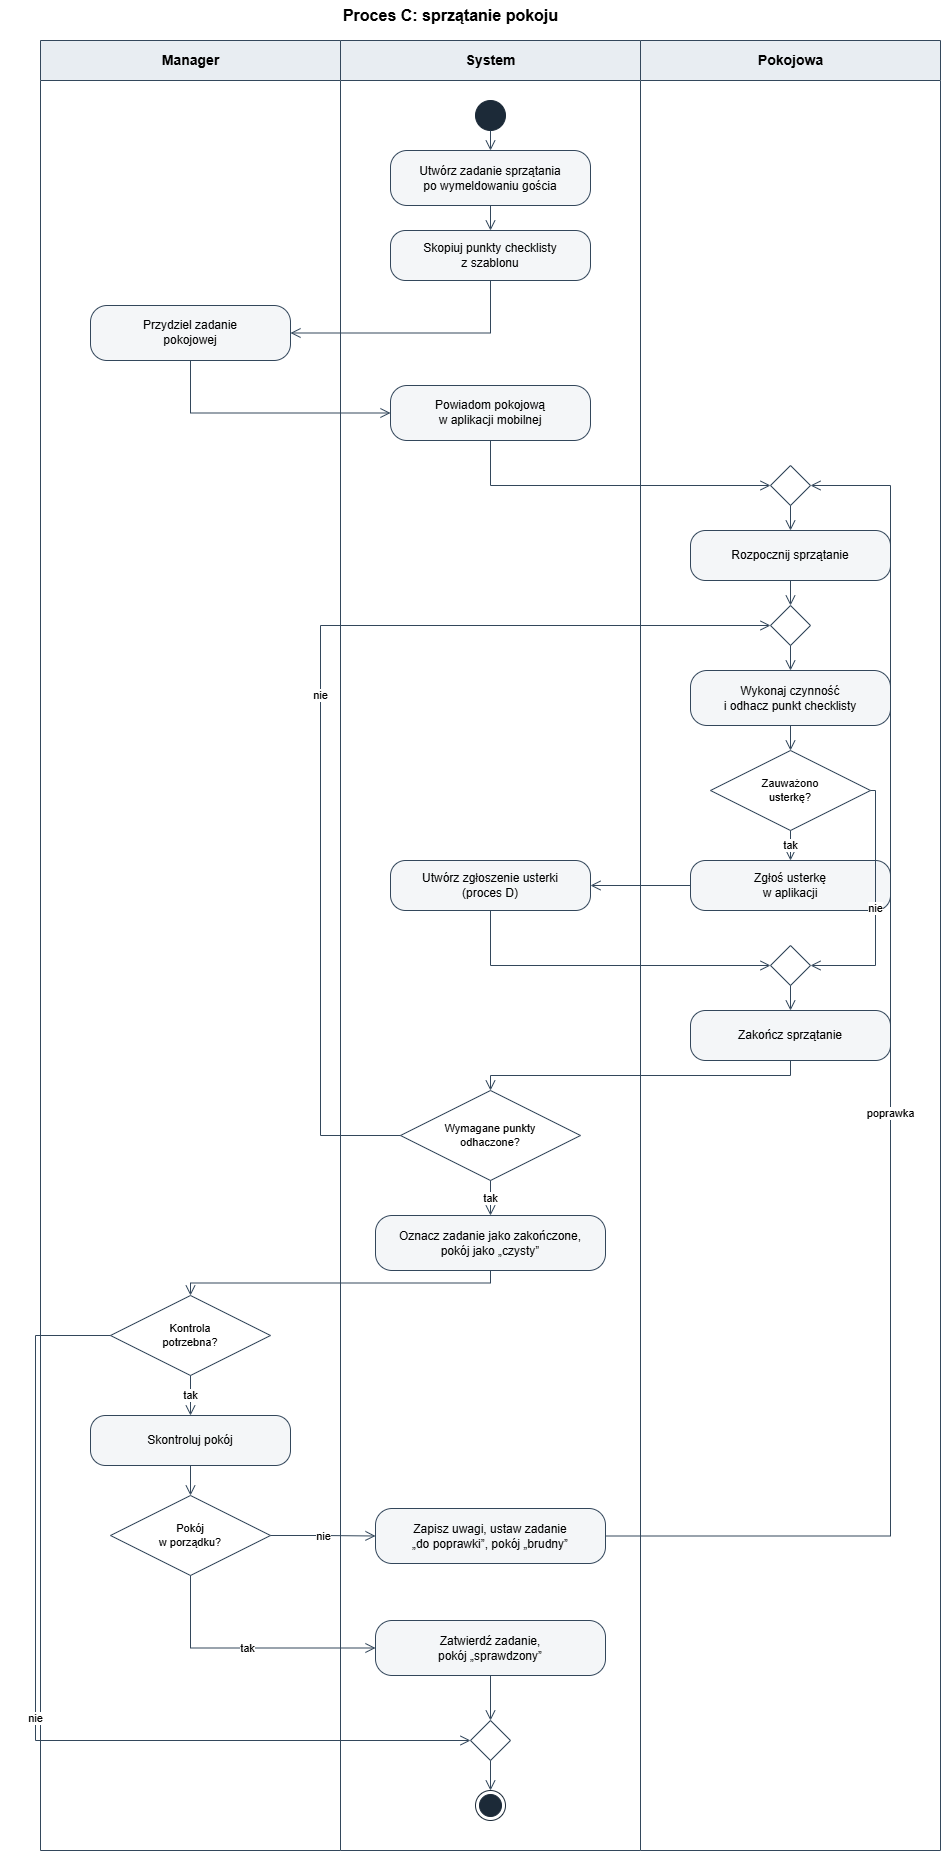

The diagram above was exported from draw.io. Its source (the exported page's mxGraphModel, read from the mxfile embedded in the PNG):
<mxGraphModel dx="2475" dy="3246" grid="1" gridSize="10" guides="1" tooltips="1" connect="1" arrows="1" fold="1" page="1" pageScale="1" pageWidth="1000" pageHeight="1910" math="0" shadow="0">
  <root>
    <mxCell id="0" />
    <mxCell id="1" parent="0" />
    <mxCell id="title" parent="1" style="text;html=1;fontSize=16;fontStyle=1;align=center;verticalAlign=middle;" value="Proces C: sprzątanie pokoju" vertex="1">
      <mxGeometry height="30" width="900" y="-40" as="geometry" />
    </mxCell>
    <mxCell id="L1" parent="1" style="swimlane;html=1;startSize=40;fillColor=#E8EDF2;strokeColor=#33475B;fontStyle=1;fontSize=14;swimlaneFillColor=#FFFFFF;" value="Manager" vertex="1">
      <mxGeometry height="1810" width="300" x="40" as="geometry" />
    </mxCell>
    <mxCell id="M1" parent="L1" style="rounded=1;whiteSpace=wrap;html=1;arcSize=30;fillColor=#F4F6F8;strokeColor=#33475B;fontSize=12;" value="Przydziel zadanie&lt;br&gt;pokojowej" vertex="1">
      <mxGeometry height="55" width="200" x="50" y="265" as="geometry" />
    </mxCell>
    <mxCell id="DM" parent="L1" style="rhombus;whiteSpace=wrap;html=1;fillColor=#FFFFFF;strokeColor=#33475B;fontSize=11;" value="Kontrola&lt;br&gt;potrzebna?" vertex="1">
      <mxGeometry height="80" width="160" x="70" y="1255" as="geometry" />
    </mxCell>
    <mxCell id="M2" parent="L1" style="rounded=1;whiteSpace=wrap;html=1;arcSize=30;fillColor=#F4F6F8;strokeColor=#33475B;fontSize=12;" value="Skontroluj pokój" vertex="1">
      <mxGeometry height="50" width="200" x="50" y="1375" as="geometry" />
    </mxCell>
    <mxCell id="DM2" parent="L1" style="rhombus;whiteSpace=wrap;html=1;fillColor=#FFFFFF;strokeColor=#33475B;fontSize=11;" value="Pokój&lt;br&gt;w porządku?" vertex="1">
      <mxGeometry height="80" width="160" x="70" y="1455" as="geometry" />
    </mxCell>
    <mxCell id="L2" parent="1" style="swimlane;html=1;startSize=40;fillColor=#E8EDF2;strokeColor=#33475B;fontStyle=1;fontSize=14;swimlaneFillColor=#FFFFFF;" value="System" vertex="1">
      <mxGeometry height="1810" width="300" x="340" as="geometry" />
    </mxCell>
    <mxCell id="start" parent="L2" style="ellipse;html=1;fillColor=#1C2A38;strokeColor=#1C2A38;" value="" vertex="1">
      <mxGeometry height="30" width="30" x="135" y="60" as="geometry" />
    </mxCell>
    <mxCell id="S1" parent="L2" style="rounded=1;whiteSpace=wrap;html=1;arcSize=30;fillColor=#F4F6F8;strokeColor=#33475B;fontSize=12;" value="Utwórz zadanie sprzątania&lt;br&gt;po wymeldowaniu gościa" vertex="1">
      <mxGeometry height="55" width="200" x="50" y="110" as="geometry" />
    </mxCell>
    <mxCell id="S2" parent="L2" style="rounded=1;whiteSpace=wrap;html=1;arcSize=30;fillColor=#F4F6F8;strokeColor=#33475B;fontSize=12;" value="Skopiuj punkty checklisty&lt;br&gt;z szablonu" vertex="1">
      <mxGeometry height="50" width="200" x="50" y="190" as="geometry" />
    </mxCell>
    <mxCell id="S3" parent="L2" style="rounded=1;whiteSpace=wrap;html=1;arcSize=30;fillColor=#F4F6F8;strokeColor=#33475B;fontSize=12;" value="Powiadom pokojową&lt;br&gt;w aplikacji mobilnej" vertex="1">
      <mxGeometry height="55" width="200" x="50" y="345" as="geometry" />
    </mxCell>
    <mxCell id="S5" parent="L2" style="rounded=1;whiteSpace=wrap;html=1;arcSize=30;fillColor=#F4F6F8;strokeColor=#33475B;fontSize=12;" value="Utwórz zgłoszenie usterki&lt;br&gt;(proces D)" vertex="1">
      <mxGeometry height="50" width="200" x="50" y="820" as="geometry" />
    </mxCell>
    <mxCell id="S6" parent="L2" style="rhombus;whiteSpace=wrap;html=1;fillColor=#FFFFFF;strokeColor=#33475B;fontSize=11;" value="Wymagane punkty&lt;br&gt;odhaczone?" vertex="1">
      <mxGeometry height="90" width="180" x="60" y="1050" as="geometry" />
    </mxCell>
    <mxCell id="S7" parent="L2" style="rounded=1;whiteSpace=wrap;html=1;arcSize=30;fillColor=#F4F6F8;strokeColor=#33475B;fontSize=12;" value="Oznacz zadanie jako zakończone,&lt;br&gt;pokój jako „czysty”" vertex="1">
      <mxGeometry height="55" width="230" x="35" y="1175" as="geometry" />
    </mxCell>
    <mxCell id="S9" parent="L2" style="rounded=1;whiteSpace=wrap;html=1;arcSize=30;fillColor=#F4F6F8;strokeColor=#33475B;fontSize=12;" value="Zapisz uwagi, ustaw zadanie&lt;br&gt;„do poprawki”, pokój „brudny”" vertex="1">
      <mxGeometry height="55" width="230" x="35" y="1468" as="geometry" />
    </mxCell>
    <mxCell id="S8" parent="L2" style="rounded=1;whiteSpace=wrap;html=1;arcSize=30;fillColor=#F4F6F8;strokeColor=#33475B;fontSize=12;" value="Zatwierdź zadanie,&lt;br&gt;pokój „sprawdzony”" vertex="1">
      <mxGeometry height="55" width="230" x="35" y="1580" as="geometry" />
    </mxCell>
    <mxCell id="Mend" parent="L2" style="rhombus;html=1;fillColor=#FFFFFF;strokeColor=#33475B;" value="" vertex="1">
      <mxGeometry height="40" width="40" x="130" y="1680" as="geometry" />
    </mxCell>
    <mxCell id="end" parent="L2" style="ellipse;html=1;shape=endState;fillColor=#1C2A38;strokeColor=#1C2A38;" value="" vertex="1">
      <mxGeometry height="30" width="30" x="135" y="1750" as="geometry" />
    </mxCell>
    <mxCell id="L3" parent="1" style="swimlane;html=1;startSize=40;fillColor=#E8EDF2;strokeColor=#33475B;fontStyle=1;fontSize=14;swimlaneFillColor=#FFFFFF;" value="Pokojowa" vertex="1">
      <mxGeometry height="1810" width="300" x="640" as="geometry" />
    </mxCell>
    <mxCell id="MPg" parent="L3" style="rhombus;html=1;fillColor=#FFFFFF;strokeColor=#33475B;" value="" vertex="1">
      <mxGeometry height="40" width="40" x="130" y="425" as="geometry" />
    </mxCell>
    <mxCell id="P1" parent="L3" style="rounded=1;whiteSpace=wrap;html=1;arcSize=30;fillColor=#F4F6F8;strokeColor=#33475B;fontSize=12;" value="Rozpocznij sprzątanie" vertex="1">
      <mxGeometry height="50" width="200" x="50" y="490" as="geometry" />
    </mxCell>
    <mxCell id="MP2" parent="L3" style="rhombus;html=1;fillColor=#FFFFFF;strokeColor=#33475B;" value="" vertex="1">
      <mxGeometry height="40" width="40" x="130" y="565" as="geometry" />
    </mxCell>
    <mxCell id="P2" parent="L3" style="rounded=1;whiteSpace=wrap;html=1;arcSize=30;fillColor=#F4F6F8;strokeColor=#33475B;fontSize=12;" value="Wykonaj czynność&lt;br&gt;i odhacz punkt checklisty" vertex="1">
      <mxGeometry height="55" width="200" x="50" y="630" as="geometry" />
    </mxCell>
    <mxCell id="DP" parent="L3" style="rhombus;whiteSpace=wrap;html=1;fillColor=#FFFFFF;strokeColor=#33475B;fontSize=11;" value="Zauważono&lt;br&gt;usterkę?" vertex="1">
      <mxGeometry height="80" width="160" x="70" y="710" as="geometry" />
    </mxCell>
    <mxCell id="P3" parent="L3" style="rounded=1;whiteSpace=wrap;html=1;arcSize=30;fillColor=#F4F6F8;strokeColor=#33475B;fontSize=12;" value="Zgłoś usterkę&lt;br&gt;w aplikacji" vertex="1">
      <mxGeometry height="50" width="200" x="50" y="820" as="geometry" />
    </mxCell>
    <mxCell id="MP3" parent="L3" style="rhombus;html=1;fillColor=#FFFFFF;strokeColor=#33475B;" value="" vertex="1">
      <mxGeometry height="40" width="40" x="130" y="905" as="geometry" />
    </mxCell>
    <mxCell id="P4" parent="L3" style="rounded=1;whiteSpace=wrap;html=1;arcSize=30;fillColor=#F4F6F8;strokeColor=#33475B;fontSize=12;" value="Zakończ sprzątanie" vertex="1">
      <mxGeometry height="50" width="200" x="50" y="970" as="geometry" />
    </mxCell>
    <mxCell id="e0" edge="1" parent="1" source="start" style="edgeStyle=orthogonalEdgeStyle;rounded=0;html=1;endArrow=open;endSize=8;strokeColor=#33475B;fontSize=11;labelBackgroundColor=#FFFFFF;" target="S1" value="">
      <mxGeometry relative="1" as="geometry" />
    </mxCell>
    <mxCell id="e1" edge="1" parent="1" source="S1" style="edgeStyle=orthogonalEdgeStyle;rounded=0;html=1;endArrow=open;endSize=8;strokeColor=#33475B;fontSize=11;labelBackgroundColor=#FFFFFF;" target="S2" value="">
      <mxGeometry relative="1" as="geometry" />
    </mxCell>
    <mxCell id="e2" edge="1" parent="1" source="S2" style="edgeStyle=orthogonalEdgeStyle;rounded=0;html=1;endArrow=open;endSize=8;strokeColor=#33475B;fontSize=11;labelBackgroundColor=#FFFFFF;exitX=0.5;exitY=1;entryX=1;entryY=0.5;" target="M1" value="">
      <mxGeometry relative="1" as="geometry" />
    </mxCell>
    <mxCell id="e3" edge="1" parent="1" source="M1" style="edgeStyle=orthogonalEdgeStyle;rounded=0;html=1;endArrow=open;endSize=8;strokeColor=#33475B;fontSize=11;labelBackgroundColor=#FFFFFF;exitX=0.5;exitY=1;entryX=0;entryY=0.5;" target="S3" value="">
      <mxGeometry relative="1" as="geometry" />
    </mxCell>
    <mxCell id="e4" edge="1" parent="1" source="S3" style="edgeStyle=orthogonalEdgeStyle;rounded=0;html=1;endArrow=open;endSize=8;strokeColor=#33475B;fontSize=11;labelBackgroundColor=#FFFFFF;exitX=0.5;exitY=1;entryX=0;entryY=0.5;" target="MPg" value="">
      <mxGeometry relative="1" as="geometry" />
    </mxCell>
    <mxCell id="e5" edge="1" parent="1" source="MPg" style="edgeStyle=orthogonalEdgeStyle;rounded=0;html=1;endArrow=open;endSize=8;strokeColor=#33475B;fontSize=11;labelBackgroundColor=#FFFFFF;" target="P1" value="">
      <mxGeometry relative="1" as="geometry" />
    </mxCell>
    <mxCell id="e6" edge="1" parent="1" source="P1" style="edgeStyle=orthogonalEdgeStyle;rounded=0;html=1;endArrow=open;endSize=8;strokeColor=#33475B;fontSize=11;labelBackgroundColor=#FFFFFF;" target="MP2" value="">
      <mxGeometry relative="1" as="geometry" />
    </mxCell>
    <mxCell id="e7" edge="1" parent="1" source="MP2" style="edgeStyle=orthogonalEdgeStyle;rounded=0;html=1;endArrow=open;endSize=8;strokeColor=#33475B;fontSize=11;labelBackgroundColor=#FFFFFF;" target="P2" value="">
      <mxGeometry relative="1" as="geometry" />
    </mxCell>
    <mxCell id="e8" edge="1" parent="1" source="P2" style="edgeStyle=orthogonalEdgeStyle;rounded=0;html=1;endArrow=open;endSize=8;strokeColor=#33475B;fontSize=11;labelBackgroundColor=#FFFFFF;" target="DP" value="">
      <mxGeometry relative="1" as="geometry" />
    </mxCell>
    <mxCell id="e9" edge="1" parent="1" source="DP" style="edgeStyle=orthogonalEdgeStyle;rounded=0;html=1;endArrow=open;endSize=8;strokeColor=#33475B;fontSize=11;labelBackgroundColor=#FFFFFF;exitX=0.5;exitY=1;entryX=0.5;entryY=0;" target="P3" value="tak">
      <mxGeometry relative="1" as="geometry" />
    </mxCell>
    <mxCell id="e10" edge="1" parent="1" source="DP" style="edgeStyle=orthogonalEdgeStyle;rounded=0;html=1;endArrow=open;endSize=8;strokeColor=#33475B;fontSize=11;labelBackgroundColor=#FFFFFF;exitX=1;exitY=0.5;entryX=1;entryY=0.5;" target="MP3" value="nie">
      <mxGeometry relative="1" as="geometry">
        <Array as="points">
          <mxPoint x="875" y="750" />
          <mxPoint x="875" y="925" />
        </Array>
      </mxGeometry>
    </mxCell>
    <mxCell id="e11" edge="1" parent="1" source="P3" style="edgeStyle=orthogonalEdgeStyle;rounded=0;html=1;endArrow=open;endSize=8;strokeColor=#33475B;fontSize=11;labelBackgroundColor=#FFFFFF;exitX=0;exitY=0.5;entryX=1;entryY=0.5;" target="S5" value="">
      <mxGeometry relative="1" as="geometry" />
    </mxCell>
    <mxCell id="e12" edge="1" parent="1" source="S5" style="edgeStyle=orthogonalEdgeStyle;rounded=0;html=1;endArrow=open;endSize=8;strokeColor=#33475B;fontSize=11;labelBackgroundColor=#FFFFFF;exitX=0.5;exitY=1;entryX=0;entryY=0.5;" target="MP3" value="">
      <mxGeometry relative="1" as="geometry" />
    </mxCell>
    <mxCell id="e13" edge="1" parent="1" source="MP3" style="edgeStyle=orthogonalEdgeStyle;rounded=0;html=1;endArrow=open;endSize=8;strokeColor=#33475B;fontSize=11;labelBackgroundColor=#FFFFFF;" target="P4" value="">
      <mxGeometry relative="1" as="geometry" />
    </mxCell>
    <mxCell id="e14" edge="1" parent="1" source="P4" style="edgeStyle=orthogonalEdgeStyle;rounded=0;html=1;endArrow=open;endSize=8;strokeColor=#33475B;fontSize=11;labelBackgroundColor=#FFFFFF;exitX=0.5;exitY=1;entryX=0.5;entryY=0;" target="S6" value="">
      <mxGeometry relative="1" as="geometry" />
    </mxCell>
    <mxCell id="e15" edge="1" parent="1" source="S6" style="edgeStyle=orthogonalEdgeStyle;rounded=0;html=1;endArrow=open;endSize=8;strokeColor=#33475B;fontSize=11;labelBackgroundColor=#FFFFFF;exitX=0;exitY=0.5;entryX=0;entryY=0.5;" target="MP2" value="nie">
      <mxGeometry relative="1" as="geometry">
        <Array as="points">
          <mxPoint x="320" y="1095" />
          <mxPoint x="320" y="585" />
        </Array>
      </mxGeometry>
    </mxCell>
    <mxCell id="e16" edge="1" parent="1" source="S6" style="edgeStyle=orthogonalEdgeStyle;rounded=0;html=1;endArrow=open;endSize=8;strokeColor=#33475B;fontSize=11;labelBackgroundColor=#FFFFFF;exitX=0.5;exitY=1;entryX=0.5;entryY=0;" target="S7" value="tak">
      <mxGeometry relative="1" as="geometry" />
    </mxCell>
    <mxCell id="e17" edge="1" parent="1" source="S7" style="edgeStyle=orthogonalEdgeStyle;rounded=0;html=1;endArrow=open;endSize=8;strokeColor=#33475B;fontSize=11;labelBackgroundColor=#FFFFFF;exitX=0.5;exitY=1;entryX=0.5;entryY=0;" target="DM" value="">
      <mxGeometry relative="1" as="geometry" />
    </mxCell>
    <mxCell id="e18" edge="1" parent="1" source="DM" style="edgeStyle=orthogonalEdgeStyle;rounded=0;html=1;endArrow=open;endSize=8;strokeColor=#33475B;fontSize=11;labelBackgroundColor=#FFFFFF;exitX=0.5;exitY=1;entryX=0.5;entryY=0;" target="M2" value="tak">
      <mxGeometry relative="1" as="geometry" />
    </mxCell>
    <mxCell id="e19" edge="1" parent="1" source="DM" style="edgeStyle=orthogonalEdgeStyle;rounded=0;html=1;endArrow=open;endSize=8;strokeColor=#33475B;fontSize=11;labelBackgroundColor=#FFFFFF;exitX=0;exitY=0.5;entryX=0;entryY=0.5;" target="Mend" value="nie">
      <mxGeometry relative="1" as="geometry">
        <Array as="points">
          <mxPoint x="35" y="1295" />
          <mxPoint x="35" y="1700" />
        </Array>
      </mxGeometry>
    </mxCell>
    <mxCell id="e20" edge="1" parent="1" source="M2" style="edgeStyle=orthogonalEdgeStyle;rounded=0;html=1;endArrow=open;endSize=8;strokeColor=#33475B;fontSize=11;labelBackgroundColor=#FFFFFF;" target="DM2" value="">
      <mxGeometry relative="1" as="geometry" />
    </mxCell>
    <mxCell id="e21" edge="1" parent="1" source="DM2" style="edgeStyle=orthogonalEdgeStyle;rounded=0;html=1;endArrow=open;endSize=8;strokeColor=#33475B;fontSize=11;labelBackgroundColor=#FFFFFF;exitX=1;exitY=0.5;entryX=0;entryY=0.5;" target="S9" value="nie">
      <mxGeometry relative="1" as="geometry" />
    </mxCell>
    <mxCell id="e22" edge="1" parent="1" source="DM2" style="edgeStyle=orthogonalEdgeStyle;rounded=0;html=1;endArrow=open;endSize=8;strokeColor=#33475B;fontSize=11;labelBackgroundColor=#FFFFFF;exitX=0.5;exitY=1;entryX=0;entryY=0.5;" target="S8" value="tak">
      <mxGeometry relative="1" as="geometry" />
    </mxCell>
    <mxCell id="e23" edge="1" parent="1" source="S9" style="edgeStyle=orthogonalEdgeStyle;rounded=0;html=1;endArrow=open;endSize=8;strokeColor=#33475B;fontSize=11;labelBackgroundColor=#FFFFFF;exitX=1;exitY=0.5;entryX=1;entryY=0.5;" target="MPg" value="poprawka">
      <mxGeometry relative="1" as="geometry">
        <Array as="points">
          <mxPoint x="890" y="1495" />
          <mxPoint x="890" y="445" />
        </Array>
      </mxGeometry>
    </mxCell>
    <mxCell id="e24" edge="1" parent="1" source="S8" style="edgeStyle=orthogonalEdgeStyle;rounded=0;html=1;endArrow=open;endSize=8;strokeColor=#33475B;fontSize=11;labelBackgroundColor=#FFFFFF;" target="Mend" value="">
      <mxGeometry relative="1" as="geometry" />
    </mxCell>
    <mxCell id="e25" edge="1" parent="1" source="Mend" style="edgeStyle=orthogonalEdgeStyle;rounded=0;html=1;endArrow=open;endSize=8;strokeColor=#33475B;fontSize=11;labelBackgroundColor=#FFFFFF;" target="end" value="">
      <mxGeometry relative="1" as="geometry" />
    </mxCell>
  </root>
</mxGraphModel>